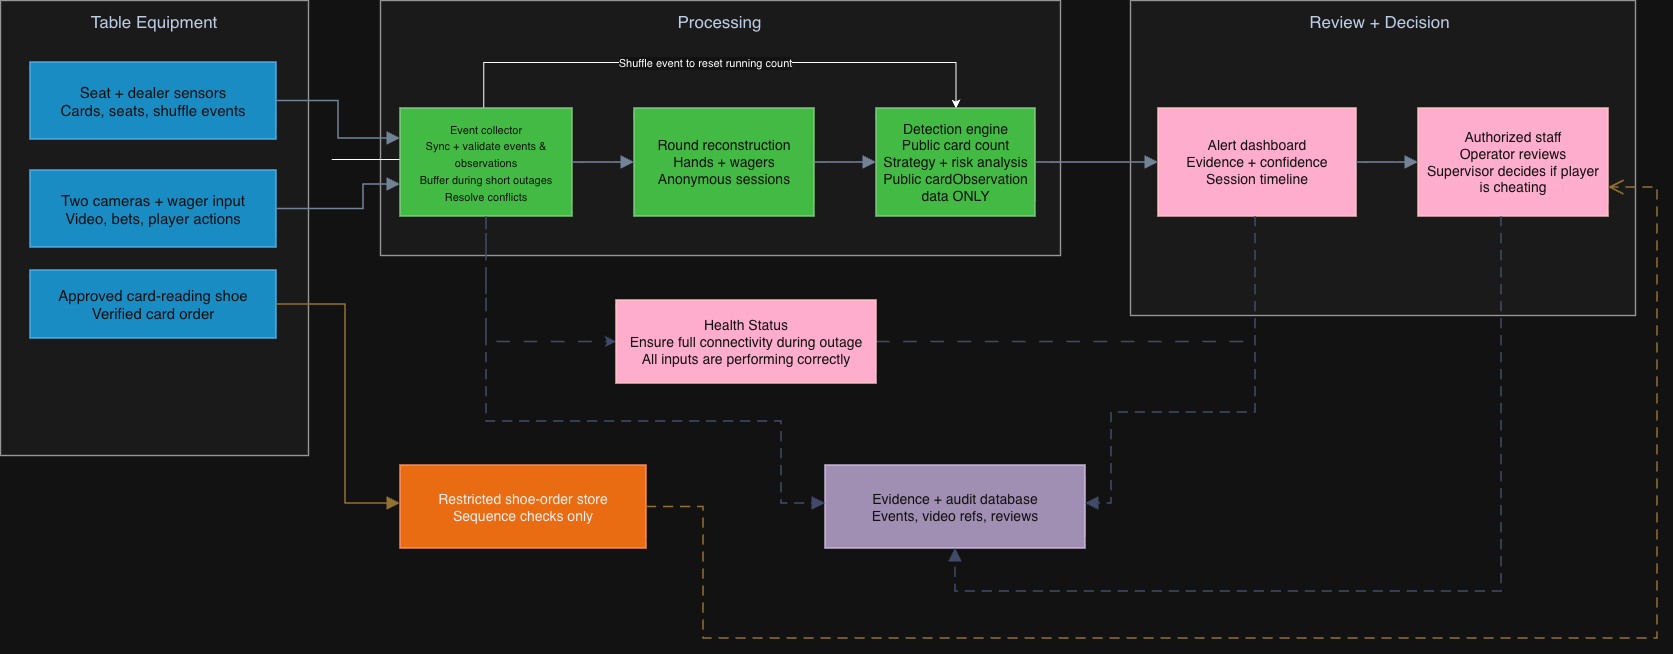

The diagram above was exported from draw.io. Its source (the exported page's mxGraphModel, read from the mxfile embedded in the PNG):
<mxGraphModel dx="713" dy="897" grid="1" gridSize="10" guides="1" tooltips="1" connect="1" arrows="1" fold="1" page="1" pageScale="1" pageWidth="1750" pageHeight="910" math="0" shadow="0">
  <root>
    <mxCell id="0" />
    <mxCell id="1" parent="0" />
    <mxCell id="box_4" parent="1" style="rounded=0;whiteSpace=wrap;html=1;strokeWidth=1.4;fontFamily=Arial;fontSize=15;fontStyle=0;align=center;verticalAlign=middle;spacing=8;fillColor=#f5f5f5;fontColor=#333333;strokeColor=#666666;" value="" vertex="1">
      <mxGeometry height="455" width="308" x="45" y="155" as="geometry" />
    </mxCell>
    <mxCell id="box_5" parent="1" style="rounded=0;whiteSpace=wrap;html=1;strokeWidth=1.4;fontFamily=Arial;fontSize=15;fontStyle=0;align=center;verticalAlign=middle;spacing=8;fillColor=#f5f5f5;fontColor=#333333;strokeColor=#666666;" value="a" vertex="1">
      <mxGeometry height="255" width="680" x="425" y="155" as="geometry" />
    </mxCell>
    <mxCell id="box_6" parent="1" style="rounded=0;whiteSpace=wrap;html=1;strokeWidth=1.4;fontFamily=Arial;fontSize=15;fontStyle=0;align=center;verticalAlign=middle;spacing=8;fillColor=#f5f5f5;fontColor=#333333;strokeColor=#666666;" value="" vertex="1">
      <mxGeometry height="315" width="505" x="1175" y="155" as="geometry" />
    </mxCell>
    <mxCell id="txt_7" parent="1" style="text;html=1;whiteSpace=wrap;overflow=fill;align=center;verticalAlign=middle;fillColor=none;strokeColor=none;fontColor=#172A46;fontFamily=Helvetica;fontSize=17;fontStyle=0;spacing=0;" value="Table Equipment" vertex="1">
      <mxGeometry height="28" width="268" x="65" y="167" as="geometry" />
    </mxCell>
    <mxCell id="txt_8" parent="1" style="text;html=1;whiteSpace=wrap;overflow=fill;align=center;verticalAlign=middle;fillColor=none;strokeColor=none;fontColor=#172A46;fontFamily=Helvetica;fontSize=17;fontStyle=0;spacing=0;" value="Processing" vertex="1">
      <mxGeometry height="28" width="635" x="447" y="167" as="geometry" />
    </mxCell>
    <mxCell id="txt_9" parent="1" style="text;html=1;whiteSpace=wrap;overflow=fill;align=center;verticalAlign=middle;fillColor=none;strokeColor=none;fontColor=#172A46;fontFamily=Helvetica;fontSize=17;fontStyle=0;spacing=0;" value="Review + Decision" vertex="1">
      <mxGeometry height="28" width="455" x="1197" y="167" as="geometry" />
    </mxCell>
    <mxCell id="box_10" parent="1" style="rounded=0;whiteSpace=wrap;html=1;fillColor=#1ba1e2;strokeColor=#006EAF;strokeWidth=1.5;fontColor=#ffffff;fontFamily=Helvetica;fontSize=15;fontStyle=0;align=center;verticalAlign=middle;spacing=8;" value="Seat + dealer sensors&lt;br&gt;Cards, seats, shuffle events" vertex="1">
      <mxGeometry height="77" width="246" x="75" y="217" as="geometry" />
    </mxCell>
    <mxCell id="box_11" parent="1" style="rounded=0;whiteSpace=wrap;html=1;fillColor=#1ba1e2;strokeColor=#006EAF;strokeWidth=1.5;fontColor=#ffffff;fontFamily=Helvetica;fontSize=15;fontStyle=0;align=center;verticalAlign=middle;spacing=8;" value="Two cameras + wager input&lt;br&gt;Video, bets, player actions" vertex="1">
      <mxGeometry height="77" width="246" x="75" y="325" as="geometry" />
    </mxCell>
    <mxCell id="box_12" parent="1" style="rounded=0;whiteSpace=wrap;html=1;fillColor=#1ba1e2;strokeColor=#006EAF;strokeWidth=1.5;fontColor=#ffffff;fontFamily=Helvetica;fontSize=15;fontStyle=0;align=center;verticalAlign=middle;spacing=8;" value="Approved card-reading shoe&lt;br&gt;Verified card order" vertex="1">
      <mxGeometry height="68" width="246" x="75" y="425" as="geometry" />
    </mxCell>
    <mxCell id="StoQuaXG5wNUC_GxHAHO-2" edge="1" parent="1" style="edgeStyle=orthogonalEdgeStyle;rounded=0;orthogonalLoop=1;jettySize=auto;html=1;entryX=0.5;entryY=0;entryDx=0;entryDy=0;" target="box_15">
      <mxGeometry relative="1" x="-0.317" as="geometry">
        <Array as="points">
          <mxPoint x="528.3" y="314" />
          <mxPoint x="528.3" y="217" />
          <mxPoint x="1000.5" y="217" />
        </Array>
        <mxPoint x="376.25" y="314" as="sourcePoint" />
        <mxPoint x="759.75" y="260" as="targetPoint" />
      </mxGeometry>
    </mxCell>
    <mxCell id="StoQuaXG5wNUC_GxHAHO-8" connectable="0" parent="StoQuaXG5wNUC_GxHAHO-2" style="edgeLabel;html=1;align=center;verticalAlign=middle;resizable=0;points=[];" value="Shuffle event to reset running count" vertex="1">
      <mxGeometry relative="1" x="0.2255" as="geometry">
        <mxPoint as="offset" />
      </mxGeometry>
    </mxCell>
    <mxCell id="StoQuaXG5wNUC_GxHAHO-10" edge="1" parent="1" source="box_13" style="edgeStyle=orthogonalEdgeStyle;rounded=0;orthogonalLoop=1;jettySize=auto;html=1;entryX=0;entryY=0.5;entryDx=0;entryDy=0;fillColor=#1ba1e2;strokeColor=#B1BCE0;dashed=1;strokeWidth=1.7;dashPattern=8 8;" target="StoQuaXG5wNUC_GxHAHO-9">
      <mxGeometry relative="1" as="geometry">
        <Array as="points">
          <mxPoint x="531" y="496.5" />
        </Array>
      </mxGeometry>
    </mxCell>
    <mxCell id="box_13" parent="1" style="rounded=0;whiteSpace=wrap;html=1;fillColor=#008a00;strokeColor=#005700;strokeWidth=1.5;fontColor=#ffffff;fontFamily=Helvetica;fontSize=14;fontStyle=0;align=center;verticalAlign=middle;spacing=8;" value="&lt;font style=&quot;font-size: 11px;&quot;&gt;Event collector&lt;br&gt;Sync + validate events &amp;amp; observations&lt;br&gt;Buffer during short outages&lt;/font&gt;&lt;div&gt;&lt;font style=&quot;font-size: 11px;&quot;&gt;Resolve conflicts&lt;/font&gt;&lt;/div&gt;" vertex="1">
      <mxGeometry height="108" width="172" x="445" y="263" as="geometry" />
    </mxCell>
    <mxCell id="box_14" parent="1" style="rounded=0;whiteSpace=wrap;html=1;fillColor=#008a00;strokeColor=#005700;strokeWidth=1.5;fontColor=#ffffff;fontFamily=Helvetica;fontSize=14;fontStyle=0;align=center;verticalAlign=middle;spacing=8;" value="Round reconstruction&lt;br&gt;Hands + wagers&lt;br&gt;Anonymous sessions" vertex="1">
      <mxGeometry height="108" width="180" x="679" y="263" as="geometry" />
    </mxCell>
    <mxCell id="box_15" parent="1" style="rounded=0;whiteSpace=wrap;html=1;fillColor=#008a00;strokeColor=#005700;strokeWidth=1.5;fontColor=#ffffff;fontFamily=Helvetica;fontSize=14;fontStyle=0;align=center;verticalAlign=middle;spacing=8;" value="Detection engine&lt;br&gt;Public card count&lt;br&gt;Strategy + risk analysis&lt;br&gt;Public cardObservation data ONLY" vertex="1">
      <mxGeometry height="108" width="159" x="921" y="263" as="geometry" />
    </mxCell>
    <mxCell id="box_16" parent="1" style="rounded=0;whiteSpace=wrap;html=1;fillColor=#a20025;strokeColor=#6F0000;strokeWidth=1.5;fontColor=#ffffff;fontFamily=Helvetica;fontSize=14;fontStyle=0;align=center;verticalAlign=middle;spacing=8;" value="Alert dashboard&lt;br&gt;Evidence + confidence&lt;br&gt;Session timeline" vertex="1">
      <mxGeometry height="108" width="198" x="1203" y="263" as="geometry" />
    </mxCell>
    <mxCell id="box_17" parent="1" style="rounded=0;whiteSpace=wrap;html=1;fillColor=#a20025;strokeColor=#6F0000;strokeWidth=1.5;fontColor=#ffffff;fontFamily=Helvetica;fontSize=14;fontStyle=0;align=center;verticalAlign=middle;spacing=8;" value="Authorized staff&lt;br&gt;Operator reviews&lt;br&gt;Supervisor decides if player is cheating" vertex="1">
      <mxGeometry height="108" width="190" x="1463" y="263" as="geometry" />
    </mxCell>
    <mxCell id="box_18" parent="1" style="rounded=0;whiteSpace=wrap;html=1;fillColor=#fa6800;strokeColor=#C73500;strokeWidth=1.5;fontColor=#000000;fontFamily=Helvetica;fontSize=14;fontStyle=0;align=center;verticalAlign=middle;spacing=8;" value="Restricted shoe-order store&lt;br&gt;Sequence checks only" vertex="1">
      <mxGeometry height="83" width="246" x="445" y="620" as="geometry" />
    </mxCell>
    <mxCell id="box_19" parent="1" style="rounded=0;whiteSpace=wrap;html=1;fillColor=#76608a;strokeColor=#432D57;strokeWidth=1.5;fontColor=#ffffff;fontFamily=Helvetica;fontSize=14;fontStyle=0;align=center;verticalAlign=middle;spacing=8;" value="Evidence + audit database&lt;br&gt;Events, video refs, reviews" vertex="1">
      <mxGeometry height="83" width="260" x="870" y="620" as="geometry" />
    </mxCell>
    <mxCell id="edge_20" edge="1" parent="1" source="box_10" style="edgeStyle=orthogonalEdgeStyle;rounded=0;orthogonalLoop=1;jettySize=auto;html=1;strokeColor=#6D8097;strokeWidth=1.7;fontColor=#24364C;fontFamily=Arial;fontSize=12;labelBackgroundColor=#FFFFFF;startArrow=none;endArrow=block;endFill=1;endSize=9;" target="box_13" value="">
      <mxGeometry relative="1" as="geometry">
        <Array as="points">
          <mxPoint x="383" y="256" />
          <mxPoint x="383" y="293" />
        </Array>
        <mxPoint x="321" y="256" as="sourcePoint" />
        <mxPoint x="445" y="293" as="targetPoint" />
      </mxGeometry>
    </mxCell>
    <mxCell id="edge_21" edge="1" parent="1" source="box_11" style="edgeStyle=orthogonalEdgeStyle;rounded=0;orthogonalLoop=1;jettySize=auto;html=1;strokeColor=#6D8097;strokeWidth=1.7;fontColor=#24364C;fontFamily=Arial;fontSize=12;labelBackgroundColor=#FFFFFF;startArrow=none;endArrow=block;endFill=1;endSize=9;" target="box_13" value="">
      <mxGeometry relative="1" as="geometry">
        <Array as="points">
          <mxPoint x="408" y="363" />
          <mxPoint x="408" y="339" />
        </Array>
        <mxPoint x="321" y="363" as="sourcePoint" />
        <mxPoint x="445" y="339" as="targetPoint" />
      </mxGeometry>
    </mxCell>
    <mxCell id="edge_22" edge="1" parent="1" source="box_13" style="edgeStyle=orthogonalEdgeStyle;rounded=0;orthogonalLoop=1;jettySize=auto;html=1;strokeColor=#6D8097;strokeWidth=1.7;fontColor=#24364C;fontFamily=Arial;fontSize=12;labelBackgroundColor=#FFFFFF;startArrow=none;endArrow=block;endFill=1;endSize=9;" target="box_14" value="">
      <mxGeometry relative="1" as="geometry">
        <Array as="points" />
        <mxPoint x="617" y="317" as="sourcePoint" />
        <mxPoint x="679" y="317" as="targetPoint" />
      </mxGeometry>
    </mxCell>
    <mxCell id="edge_23" edge="1" parent="1" source="box_14" style="edgeStyle=orthogonalEdgeStyle;rounded=0;orthogonalLoop=1;jettySize=auto;html=1;strokeColor=#6D8097;strokeWidth=1.7;fontColor=#24364C;fontFamily=Arial;fontSize=12;labelBackgroundColor=#FFFFFF;startArrow=none;endArrow=block;endFill=1;endSize=9;" target="box_15" value="">
      <mxGeometry relative="1" as="geometry">
        <Array as="points" />
        <mxPoint x="859" y="317" as="sourcePoint" />
        <mxPoint x="921" y="317" as="targetPoint" />
      </mxGeometry>
    </mxCell>
    <mxCell id="edge_24" edge="1" parent="1" source="box_15" style="edgeStyle=orthogonalEdgeStyle;rounded=0;orthogonalLoop=1;jettySize=auto;html=1;strokeColor=#6D8097;strokeWidth=1.7;fontColor=#24364C;fontFamily=Arial;fontSize=12;labelBackgroundColor=#FFFFFF;startArrow=none;endArrow=block;endFill=1;endSize=9;" target="box_16" value="">
      <mxGeometry relative="1" as="geometry">
        <Array as="points" />
        <mxPoint x="1080" y="317" as="sourcePoint" />
        <mxPoint x="1203" y="317" as="targetPoint" />
      </mxGeometry>
    </mxCell>
    <mxCell id="edge_25" edge="1" parent="1" source="box_16" style="edgeStyle=orthogonalEdgeStyle;rounded=0;orthogonalLoop=1;jettySize=auto;html=1;strokeColor=#6D8097;strokeWidth=1.7;fontColor=#24364C;fontFamily=Arial;fontSize=12;labelBackgroundColor=#FFFFFF;startArrow=none;endArrow=block;endFill=1;endSize=9;" target="box_17" value="">
      <mxGeometry relative="1" as="geometry">
        <Array as="points" />
        <mxPoint x="1401" y="317" as="sourcePoint" />
        <mxPoint x="1463" y="317" as="targetPoint" />
      </mxGeometry>
    </mxCell>
    <mxCell id="edge_26" edge="1" parent="1" source="box_12" style="edgeStyle=orthogonalEdgeStyle;rounded=0;orthogonalLoop=1;jettySize=auto;html=1;strokeColor=#B28B40;strokeWidth=1.7;fontColor=#24364C;fontFamily=Arial;fontSize=12;labelBackgroundColor=#FFFFFF;startArrow=none;endArrow=block;endFill=1;endSize=9;" target="box_18" value="">
      <mxGeometry relative="1" as="geometry">
        <Array as="points">
          <mxPoint x="390" y="459" />
          <mxPoint x="390" y="658" />
        </Array>
        <mxPoint x="321" y="459" as="sourcePoint" />
        <mxPoint x="445" y="658" as="targetPoint" />
      </mxGeometry>
    </mxCell>
    <mxCell id="edge_27" edge="1" parent="1" source="box_13" style="edgeStyle=orthogonalEdgeStyle;rounded=0;orthogonalLoop=1;jettySize=auto;html=1;strokeColor=#B1BCE0;strokeWidth=1.7;fontColor=#24364C;fontFamily=Arial;fontSize=12;labelBackgroundColor=#FFFFFF;startArrow=none;endArrow=block;endFill=1;endSize=9;dashed=1;dashPattern=6 4;" target="box_19" value="">
      <mxGeometry relative="1" as="geometry">
        <Array as="points">
          <mxPoint x="531" y="576" />
          <mxPoint x="826" y="576" />
          <mxPoint x="826" y="658" />
        </Array>
        <mxPoint x="531" y="371" as="sourcePoint" />
        <mxPoint x="870" y="658" as="targetPoint" />
      </mxGeometry>
    </mxCell>
    <mxCell id="edge_28" edge="1" parent="1" source="box_16" style="edgeStyle=orthogonalEdgeStyle;rounded=0;orthogonalLoop=1;jettySize=auto;html=1;strokeColor=#B1BCE0;strokeWidth=1.7;fontColor=#24364C;fontFamily=Arial;fontSize=12;labelBackgroundColor=#FFFFFF;startArrow=none;endArrow=block;endFill=1;endSize=9;dashed=1;dashPattern=6 4;" target="box_19" value="">
      <mxGeometry relative="1" as="geometry">
        <Array as="points">
          <mxPoint x="1300" y="567" />
          <mxPoint x="1156" y="567" />
          <mxPoint x="1156" y="658" />
        </Array>
        <mxPoint x="1300" y="371" as="sourcePoint" />
        <mxPoint x="1130" y="658" as="targetPoint" />
      </mxGeometry>
    </mxCell>
    <mxCell id="edge_29" edge="1" parent="1" source="box_17" style="edgeStyle=orthogonalEdgeStyle;rounded=0;orthogonalLoop=1;jettySize=auto;html=1;strokeColor=#B1BCE0;strokeWidth=1.7;fontColor=#24364C;fontFamily=Arial;fontSize=12;labelBackgroundColor=#FFFFFF;startArrow=none;endArrow=block;endFill=1;endSize=9;dashed=1;dashPattern=6 4;" target="box_19" value="">
      <mxGeometry relative="1" as="geometry">
        <Array as="points">
          <mxPoint x="1546" y="746" />
          <mxPoint x="1000" y="746" />
        </Array>
        <mxPoint x="1546" y="371" as="sourcePoint" />
        <mxPoint x="1000" y="703" as="targetPoint" />
      </mxGeometry>
    </mxCell>
    <mxCell id="edge_30" edge="1" parent="1" source="box_18" style="edgeStyle=orthogonalEdgeStyle;rounded=0;orthogonalLoop=1;jettySize=auto;html=1;strokeColor=#B28B40;strokeWidth=1.7;fontColor=#24364C;fontFamily=Arial;fontSize=12;labelBackgroundColor=#FFFFFF;startArrow=none;endArrow=open;endFill=0;endSize=12;dashed=1;dashPattern=6 4;" target="box_17" value="">
      <mxGeometry relative="1" as="geometry">
        <Array as="points">
          <mxPoint x="748" y="662" />
          <mxPoint x="748" y="793" />
          <mxPoint x="1702" y="793" />
          <mxPoint x="1702" y="342" />
        </Array>
        <mxPoint x="691" y="662" as="sourcePoint" />
        <mxPoint x="1653" y="342" as="targetPoint" />
      </mxGeometry>
    </mxCell>
    <mxCell id="StoQuaXG5wNUC_GxHAHO-11" edge="1" parent="1" source="StoQuaXG5wNUC_GxHAHO-9" style="edgeStyle=orthogonalEdgeStyle;rounded=0;orthogonalLoop=1;jettySize=auto;html=1;endArrow=none;endFill=0;dashed=1;strokeWidth=1.7;dashPattern=8 8;strokeColor=light-dark(#B1BCE0,#414B69);">
      <mxGeometry relative="1" as="geometry">
        <mxPoint x="1300" y="496.5" as="targetPoint" />
      </mxGeometry>
    </mxCell>
    <mxCell id="StoQuaXG5wNUC_GxHAHO-9" parent="1" style="rounded=0;whiteSpace=wrap;html=1;fillColor=#a20025;strokeColor=#6F0000;strokeWidth=1.5;fontFamily=Helvetica;fontSize=14;fontStyle=0;align=center;verticalAlign=middle;spacing=8;fontColor=#ffffff;" value="Health Status&lt;div&gt;Ensure full connectivity during outage&lt;/div&gt;&lt;div&gt;All inputs are performing correctly&lt;/div&gt;" vertex="1">
      <mxGeometry height="83" width="260" x="661" y="455" as="geometry" />
    </mxCell>
  </root>
</mxGraphModel>